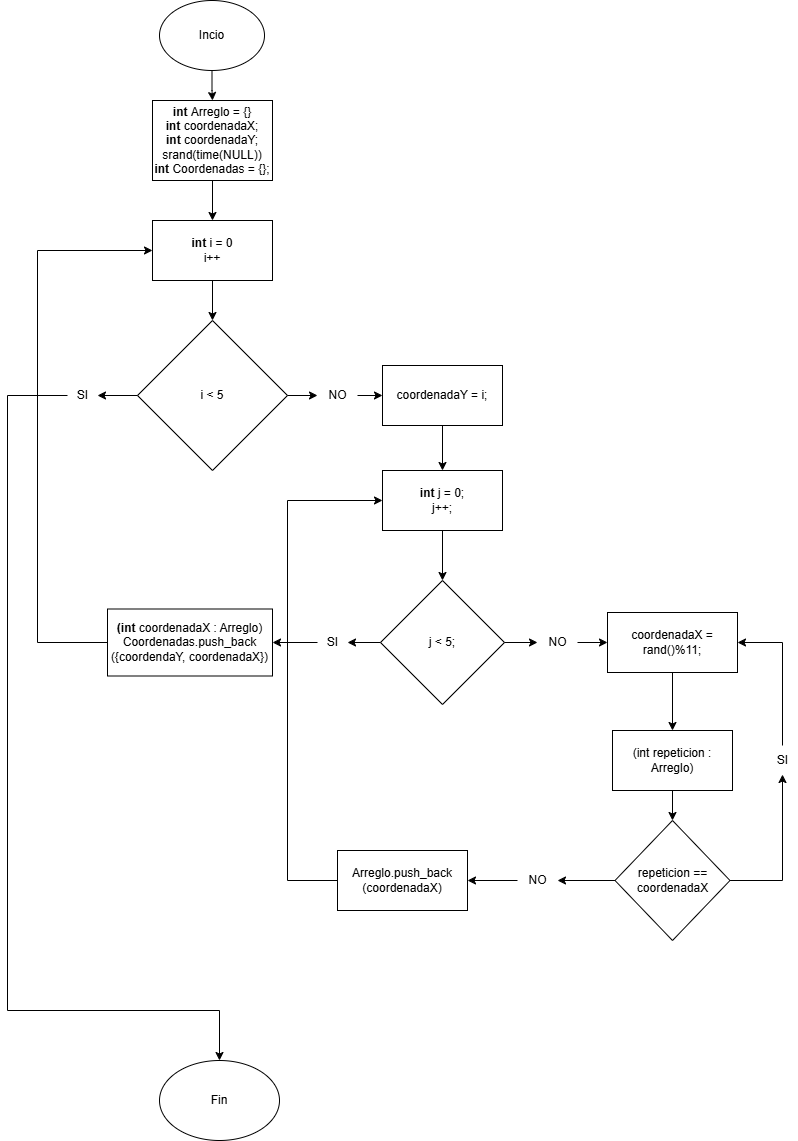

The diagram above was exported from draw.io. Its source (the exported page's mxGraphModel, read from the mxfile embedded in the PNG):
<mxGraphModel dx="1426" dy="889" grid="1" gridSize="10" guides="1" tooltips="1" connect="1" arrows="1" fold="1" page="1" pageScale="1" pageWidth="1200" pageHeight="1920" math="0" shadow="0">
  <root>
    <mxCell id="0" />
    <mxCell id="1" parent="0" />
    <mxCell id="gKvX1xt8mM0X6Ij3_H9o-4" value="" style="edgeStyle=orthogonalEdgeStyle;rounded=0;orthogonalLoop=1;jettySize=auto;html=1;" parent="1" source="gKvX1xt8mM0X6Ij3_H9o-1" target="gKvX1xt8mM0X6Ij3_H9o-2" edge="1">
      <mxGeometry relative="1" as="geometry" />
    </mxCell>
    <mxCell id="gKvX1xt8mM0X6Ij3_H9o-1" value="Incio" style="ellipse;whiteSpace=wrap;html=1;" parent="1" vertex="1">
      <mxGeometry x="462" y="30" width="105" height="70" as="geometry" />
    </mxCell>
    <mxCell id="gKvX1xt8mM0X6Ij3_H9o-9" value="" style="edgeStyle=orthogonalEdgeStyle;rounded=0;orthogonalLoop=1;jettySize=auto;html=1;" parent="1" source="gKvX1xt8mM0X6Ij3_H9o-2" target="gKvX1xt8mM0X6Ij3_H9o-8" edge="1">
      <mxGeometry relative="1" as="geometry" />
    </mxCell>
    <mxCell id="gKvX1xt8mM0X6Ij3_H9o-2" value="&lt;div&gt;&lt;b&gt;int&amp;nbsp;&lt;/b&gt;Arreglo = {}&lt;/div&gt;&lt;div&gt;&lt;b&gt;int&lt;/b&gt;&amp;nbsp;coordenadaX;&lt;/div&gt;&lt;div&gt;&lt;b&gt;int&lt;/b&gt;&amp;nbsp;coordenadaY;&lt;/div&gt;&lt;div&gt;srand(time(NULL))&lt;/div&gt;&lt;div&gt;&lt;b&gt;int &lt;/b&gt;Coordenadas = {};&lt;/div&gt;" style="rounded=0;whiteSpace=wrap;html=1;" parent="1" vertex="1">
      <mxGeometry x="455" y="130" width="120" height="80" as="geometry" />
    </mxCell>
    <mxCell id="gKvX1xt8mM0X6Ij3_H9o-11" value="" style="edgeStyle=orthogonalEdgeStyle;rounded=0;orthogonalLoop=1;jettySize=auto;html=1;" parent="1" source="gKvX1xt8mM0X6Ij3_H9o-8" target="gKvX1xt8mM0X6Ij3_H9o-10" edge="1">
      <mxGeometry relative="1" as="geometry" />
    </mxCell>
    <mxCell id="gKvX1xt8mM0X6Ij3_H9o-8" value="&lt;b&gt;int&lt;/b&gt;&amp;nbsp;i = 0&lt;div&gt;i++&lt;/div&gt;" style="rounded=0;whiteSpace=wrap;html=1;" parent="1" vertex="1">
      <mxGeometry x="455" y="250" width="120" height="60" as="geometry" />
    </mxCell>
    <mxCell id="gKvX1xt8mM0X6Ij3_H9o-13" value="" style="edgeStyle=orthogonalEdgeStyle;rounded=0;orthogonalLoop=1;jettySize=auto;html=1;" parent="1" source="gKvX1xt8mM0X6Ij3_H9o-49" target="gKvX1xt8mM0X6Ij3_H9o-12" edge="1">
      <mxGeometry relative="1" as="geometry" />
    </mxCell>
    <mxCell id="gKvX1xt8mM0X6Ij3_H9o-59" style="edgeStyle=orthogonalEdgeStyle;rounded=0;orthogonalLoop=1;jettySize=auto;html=1;entryX=0.5;entryY=0;entryDx=0;entryDy=0;" parent="1" source="gKvX1xt8mM0X6Ij3_H9o-60" target="gKvX1xt8mM0X6Ij3_H9o-57" edge="1">
      <mxGeometry relative="1" as="geometry">
        <Array as="points">
          <mxPoint x="310" y="425" />
          <mxPoint x="310" y="1040" />
        </Array>
      </mxGeometry>
    </mxCell>
    <mxCell id="gKvX1xt8mM0X6Ij3_H9o-10" value="i &amp;lt; 5" style="rhombus;whiteSpace=wrap;html=1;" parent="1" vertex="1">
      <mxGeometry x="440" y="350" width="150" height="150" as="geometry" />
    </mxCell>
    <mxCell id="gKvX1xt8mM0X6Ij3_H9o-20" value="" style="edgeStyle=orthogonalEdgeStyle;rounded=0;orthogonalLoop=1;jettySize=auto;html=1;" parent="1" source="gKvX1xt8mM0X6Ij3_H9o-12" target="gKvX1xt8mM0X6Ij3_H9o-18" edge="1">
      <mxGeometry relative="1" as="geometry" />
    </mxCell>
    <mxCell id="gKvX1xt8mM0X6Ij3_H9o-12" value="coordenadaY = i;" style="whiteSpace=wrap;html=1;" parent="1" vertex="1">
      <mxGeometry x="685" y="395" width="120" height="60" as="geometry" />
    </mxCell>
    <mxCell id="gKvX1xt8mM0X6Ij3_H9o-21" value="" style="edgeStyle=orthogonalEdgeStyle;rounded=0;orthogonalLoop=1;jettySize=auto;html=1;" parent="1" source="gKvX1xt8mM0X6Ij3_H9o-18" target="gKvX1xt8mM0X6Ij3_H9o-19" edge="1">
      <mxGeometry relative="1" as="geometry" />
    </mxCell>
    <mxCell id="gKvX1xt8mM0X6Ij3_H9o-18" value="&lt;b&gt;int&lt;/b&gt;&amp;nbsp;j = 0;&lt;div&gt;j++;&lt;/div&gt;" style="rounded=0;whiteSpace=wrap;html=1;" parent="1" vertex="1">
      <mxGeometry x="685" y="500" width="120" height="60" as="geometry" />
    </mxCell>
    <mxCell id="gKvX1xt8mM0X6Ij3_H9o-23" value="" style="edgeStyle=orthogonalEdgeStyle;rounded=0;orthogonalLoop=1;jettySize=auto;html=1;" parent="1" source="gKvX1xt8mM0X6Ij3_H9o-51" target="gKvX1xt8mM0X6Ij3_H9o-22" edge="1">
      <mxGeometry relative="1" as="geometry" />
    </mxCell>
    <mxCell id="gKvX1xt8mM0X6Ij3_H9o-46" style="edgeStyle=orthogonalEdgeStyle;rounded=0;orthogonalLoop=1;jettySize=auto;html=1;" parent="1" source="gKvX1xt8mM0X6Ij3_H9o-53" target="gKvX1xt8mM0X6Ij3_H9o-47" edge="1">
      <mxGeometry relative="1" as="geometry">
        <mxPoint x="530" y="672" as="targetPoint" />
      </mxGeometry>
    </mxCell>
    <mxCell id="gKvX1xt8mM0X6Ij3_H9o-19" value="j &amp;lt; 5;" style="rhombus;whiteSpace=wrap;html=1;" parent="1" vertex="1">
      <mxGeometry x="683" y="610" width="124" height="124" as="geometry" />
    </mxCell>
    <mxCell id="gKvX1xt8mM0X6Ij3_H9o-25" value="" style="edgeStyle=orthogonalEdgeStyle;rounded=0;orthogonalLoop=1;jettySize=auto;html=1;" parent="1" source="gKvX1xt8mM0X6Ij3_H9o-22" target="gKvX1xt8mM0X6Ij3_H9o-24" edge="1">
      <mxGeometry relative="1" as="geometry" />
    </mxCell>
    <mxCell id="gKvX1xt8mM0X6Ij3_H9o-22" value="coordenadaX = rand()%11;" style="whiteSpace=wrap;html=1;" parent="1" vertex="1">
      <mxGeometry x="910" y="642" width="130" height="60" as="geometry" />
    </mxCell>
    <mxCell id="gKvX1xt8mM0X6Ij3_H9o-27" value="" style="edgeStyle=orthogonalEdgeStyle;rounded=0;orthogonalLoop=1;jettySize=auto;html=1;" parent="1" source="gKvX1xt8mM0X6Ij3_H9o-24" target="gKvX1xt8mM0X6Ij3_H9o-26" edge="1">
      <mxGeometry relative="1" as="geometry" />
    </mxCell>
    <mxCell id="gKvX1xt8mM0X6Ij3_H9o-24" value="(int repeticion : Arreglo)" style="whiteSpace=wrap;html=1;" parent="1" vertex="1">
      <mxGeometry x="915" y="760" width="120" height="60" as="geometry" />
    </mxCell>
    <mxCell id="gKvX1xt8mM0X6Ij3_H9o-39" value="" style="edgeStyle=orthogonalEdgeStyle;rounded=0;orthogonalLoop=1;jettySize=auto;html=1;" parent="1" source="gKvX1xt8mM0X6Ij3_H9o-26" target="gKvX1xt8mM0X6Ij3_H9o-36" edge="1">
      <mxGeometry relative="1" as="geometry" />
    </mxCell>
    <mxCell id="gKvX1xt8mM0X6Ij3_H9o-43" style="edgeStyle=orthogonalEdgeStyle;rounded=0;orthogonalLoop=1;jettySize=auto;html=1;entryX=0.5;entryY=0.967;entryDx=0;entryDy=0;entryPerimeter=0;" parent="1" source="gKvX1xt8mM0X6Ij3_H9o-26" target="gKvX1xt8mM0X6Ij3_H9o-42" edge="1">
      <mxGeometry relative="1" as="geometry">
        <mxPoint x="1040" y="910" as="targetPoint" />
      </mxGeometry>
    </mxCell>
    <mxCell id="gKvX1xt8mM0X6Ij3_H9o-26" value="repeticion == coordenadaX" style="rhombus;whiteSpace=wrap;html=1;" parent="1" vertex="1">
      <mxGeometry x="917.5" y="850" width="115" height="120" as="geometry" />
    </mxCell>
    <mxCell id="gKvX1xt8mM0X6Ij3_H9o-45" style="edgeStyle=orthogonalEdgeStyle;rounded=0;orthogonalLoop=1;jettySize=auto;html=1;entryX=0;entryY=0.5;entryDx=0;entryDy=0;" parent="1" source="gKvX1xt8mM0X6Ij3_H9o-28" target="gKvX1xt8mM0X6Ij3_H9o-18" edge="1">
      <mxGeometry relative="1" as="geometry">
        <mxPoint x="590" y="910" as="targetPoint" />
        <Array as="points">
          <mxPoint x="590" y="910" />
          <mxPoint x="590" y="530" />
        </Array>
      </mxGeometry>
    </mxCell>
    <mxCell id="gKvX1xt8mM0X6Ij3_H9o-28" value="Arreglo.push_back (coordenadaX)" style="whiteSpace=wrap;html=1;align=center;" parent="1" vertex="1">
      <mxGeometry x="640" y="880" width="130" height="60" as="geometry" />
    </mxCell>
    <mxCell id="gKvX1xt8mM0X6Ij3_H9o-38" value="" style="edgeStyle=orthogonalEdgeStyle;rounded=0;orthogonalLoop=1;jettySize=auto;html=1;" parent="1" source="gKvX1xt8mM0X6Ij3_H9o-36" target="gKvX1xt8mM0X6Ij3_H9o-28" edge="1">
      <mxGeometry relative="1" as="geometry" />
    </mxCell>
    <mxCell id="gKvX1xt8mM0X6Ij3_H9o-36" value="NO" style="text;html=1;align=center;verticalAlign=middle;resizable=0;points=[];autosize=1;strokeColor=none;fillColor=none;" parent="1" vertex="1">
      <mxGeometry x="820" y="895" width="40" height="30" as="geometry" />
    </mxCell>
    <mxCell id="gKvX1xt8mM0X6Ij3_H9o-44" style="edgeStyle=orthogonalEdgeStyle;rounded=0;orthogonalLoop=1;jettySize=auto;html=1;entryX=1;entryY=0.5;entryDx=0;entryDy=0;" parent="1" source="gKvX1xt8mM0X6Ij3_H9o-42" target="gKvX1xt8mM0X6Ij3_H9o-22" edge="1">
      <mxGeometry relative="1" as="geometry">
        <mxPoint x="1035" y="670" as="targetPoint" />
        <Array as="points">
          <mxPoint x="1085" y="672" />
        </Array>
      </mxGeometry>
    </mxCell>
    <mxCell id="gKvX1xt8mM0X6Ij3_H9o-42" value="SI" style="text;html=1;align=center;verticalAlign=middle;resizable=0;points=[];autosize=1;strokeColor=none;fillColor=none;" parent="1" vertex="1">
      <mxGeometry x="1070" y="775" width="30" height="30" as="geometry" />
    </mxCell>
    <mxCell id="gKvX1xt8mM0X6Ij3_H9o-48" style="edgeStyle=orthogonalEdgeStyle;rounded=0;orthogonalLoop=1;jettySize=auto;html=1;entryX=0;entryY=0.5;entryDx=0;entryDy=0;" parent="1" source="gKvX1xt8mM0X6Ij3_H9o-47" target="gKvX1xt8mM0X6Ij3_H9o-8" edge="1">
      <mxGeometry relative="1" as="geometry">
        <Array as="points">
          <mxPoint x="340" y="672" />
          <mxPoint x="340" y="280" />
        </Array>
      </mxGeometry>
    </mxCell>
    <mxCell id="gKvX1xt8mM0X6Ij3_H9o-47" value="&lt;b&gt;(int&lt;/b&gt;&amp;nbsp;coordenadaX : Arreglo)&lt;div&gt;Coordenadas.push_back ({coordendaY, coordenadaX})&lt;/div&gt;" style="rounded=0;whiteSpace=wrap;html=1;" parent="1" vertex="1">
      <mxGeometry x="410" y="638.5" width="165" height="67" as="geometry" />
    </mxCell>
    <mxCell id="gKvX1xt8mM0X6Ij3_H9o-50" value="" style="edgeStyle=orthogonalEdgeStyle;rounded=0;orthogonalLoop=1;jettySize=auto;html=1;" parent="1" source="gKvX1xt8mM0X6Ij3_H9o-10" target="gKvX1xt8mM0X6Ij3_H9o-49" edge="1">
      <mxGeometry relative="1" as="geometry">
        <mxPoint x="590" y="425" as="sourcePoint" />
        <mxPoint x="685" y="425" as="targetPoint" />
      </mxGeometry>
    </mxCell>
    <mxCell id="gKvX1xt8mM0X6Ij3_H9o-49" value="NO" style="text;html=1;align=center;verticalAlign=middle;resizable=0;points=[];autosize=1;strokeColor=none;fillColor=none;" parent="1" vertex="1">
      <mxGeometry x="620" y="410" width="40" height="30" as="geometry" />
    </mxCell>
    <mxCell id="gKvX1xt8mM0X6Ij3_H9o-52" value="" style="edgeStyle=orthogonalEdgeStyle;rounded=0;orthogonalLoop=1;jettySize=auto;html=1;" parent="1" source="gKvX1xt8mM0X6Ij3_H9o-19" target="gKvX1xt8mM0X6Ij3_H9o-51" edge="1">
      <mxGeometry relative="1" as="geometry">
        <mxPoint x="807" y="672" as="sourcePoint" />
        <mxPoint x="850" y="672" as="targetPoint" />
      </mxGeometry>
    </mxCell>
    <mxCell id="gKvX1xt8mM0X6Ij3_H9o-51" value="NO" style="text;html=1;align=center;verticalAlign=middle;resizable=0;points=[];autosize=1;strokeColor=none;fillColor=none;" parent="1" vertex="1">
      <mxGeometry x="840" y="657" width="40" height="30" as="geometry" />
    </mxCell>
    <mxCell id="gKvX1xt8mM0X6Ij3_H9o-54" value="" style="edgeStyle=orthogonalEdgeStyle;rounded=0;orthogonalLoop=1;jettySize=auto;html=1;" parent="1" source="gKvX1xt8mM0X6Ij3_H9o-19" target="gKvX1xt8mM0X6Ij3_H9o-53" edge="1">
      <mxGeometry relative="1" as="geometry">
        <mxPoint x="575" y="672" as="targetPoint" />
        <mxPoint x="683" y="672" as="sourcePoint" />
      </mxGeometry>
    </mxCell>
    <mxCell id="gKvX1xt8mM0X6Ij3_H9o-53" value="SI" style="text;html=1;align=center;verticalAlign=middle;resizable=0;points=[];autosize=1;strokeColor=none;fillColor=none;" parent="1" vertex="1">
      <mxGeometry x="620" y="657" width="30" height="30" as="geometry" />
    </mxCell>
    <mxCell id="gKvX1xt8mM0X6Ij3_H9o-57" value="Fin" style="ellipse;whiteSpace=wrap;html=1;" parent="1" vertex="1">
      <mxGeometry x="462" y="1090" width="120" height="80" as="geometry" />
    </mxCell>
    <mxCell id="gKvX1xt8mM0X6Ij3_H9o-60" value="SI" style="text;html=1;align=center;verticalAlign=middle;resizable=0;points=[];autosize=1;strokeColor=none;fillColor=none;" parent="1" vertex="1">
      <mxGeometry x="370" y="410" width="30" height="30" as="geometry" />
    </mxCell>
    <mxCell id="gKvX1xt8mM0X6Ij3_H9o-63" style="edgeStyle=orthogonalEdgeStyle;rounded=0;orthogonalLoop=1;jettySize=auto;html=1;entryX=1;entryY=0.5;entryDx=0;entryDy=0;entryPerimeter=0;" parent="1" source="gKvX1xt8mM0X6Ij3_H9o-10" target="gKvX1xt8mM0X6Ij3_H9o-60" edge="1">
      <mxGeometry relative="1" as="geometry" />
    </mxCell>
  </root>
</mxGraphModel>